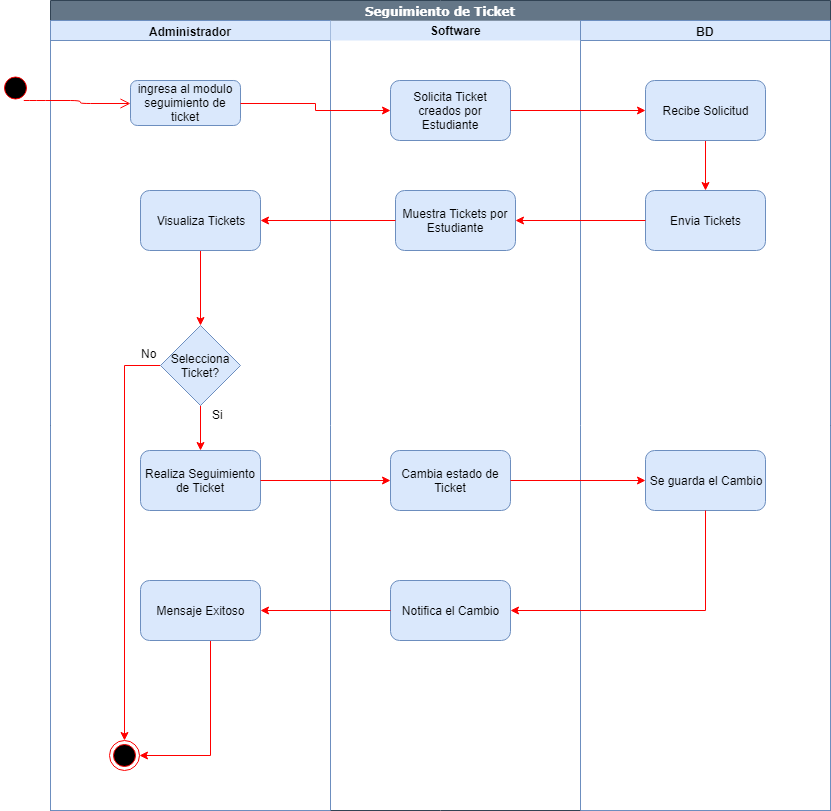

The diagram above was exported from draw.io. Its source (the exported page's mxGraphModel, read from the mxfile embedded in the PNG):
<mxGraphModel dx="1010" dy="579" grid="1" gridSize="10" guides="1" tooltips="1" connect="1" arrows="1" fold="1" page="1" pageScale="1" pageWidth="1169" pageHeight="826" background="#ffffff" math="0" shadow="0">
  <root>
    <mxCell id="0" />
    <mxCell id="1" parent="0" />
    <mxCell id="aWQOOzSpiWdcVObnKABT-72" value="Seguimiento de Ticket" style="swimlane;html=1;childLayout=stackLayout;startSize=20;rounded=0;shadow=0;comic=0;labelBackgroundColor=none;strokeColor=#314354;strokeWidth=1;fillColor=#647687;fontFamily=Verdana;fontSize=12;align=center;fontColor=#ffffff;" vertex="1" parent="1">
      <mxGeometry x="50" y="30" width="780" height="810" as="geometry" />
    </mxCell>
    <mxCell id="aWQOOzSpiWdcVObnKABT-73" value="Administrador" style="swimlane;html=1;startSize=20;fillColor=#dae8fc;strokeColor=#6c8ebf;" vertex="1" parent="aWQOOzSpiWdcVObnKABT-72">
      <mxGeometry y="20" width="280" height="790" as="geometry" />
    </mxCell>
    <mxCell id="aWQOOzSpiWdcVObnKABT-74" value="ingresa al modulo seguimiento de ticket" style="rounded=1;whiteSpace=wrap;html=1;fillColor=#dae8fc;strokeColor=#6c8ebf;" vertex="1" parent="aWQOOzSpiWdcVObnKABT-73">
      <mxGeometry x="80" y="60" width="110" height="45" as="geometry" />
    </mxCell>
    <mxCell id="aWQOOzSpiWdcVObnKABT-115" style="edgeStyle=orthogonalEdgeStyle;rounded=0;orthogonalLoop=1;jettySize=auto;html=1;entryX=0.5;entryY=0;entryDx=0;entryDy=0;strokeColor=#FF0000;" edge="1" parent="aWQOOzSpiWdcVObnKABT-73" source="aWQOOzSpiWdcVObnKABT-111" target="aWQOOzSpiWdcVObnKABT-114">
      <mxGeometry relative="1" as="geometry" />
    </mxCell>
    <mxCell id="aWQOOzSpiWdcVObnKABT-111" value="Visualiza Tickets" style="rounded=1;whiteSpace=wrap;html=1;fillColor=#dae8fc;strokeColor=#6c8ebf;" vertex="1" parent="aWQOOzSpiWdcVObnKABT-73">
      <mxGeometry x="90" y="170" width="120" height="60" as="geometry" />
    </mxCell>
    <mxCell id="aWQOOzSpiWdcVObnKABT-119" style="edgeStyle=orthogonalEdgeStyle;rounded=0;orthogonalLoop=1;jettySize=auto;html=1;entryX=0.5;entryY=0;entryDx=0;entryDy=0;strokeColor=#FF0000;" edge="1" parent="aWQOOzSpiWdcVObnKABT-73" source="aWQOOzSpiWdcVObnKABT-114" target="aWQOOzSpiWdcVObnKABT-116">
      <mxGeometry relative="1" as="geometry" />
    </mxCell>
    <mxCell id="aWQOOzSpiWdcVObnKABT-130" style="edgeStyle=orthogonalEdgeStyle;rounded=0;orthogonalLoop=1;jettySize=auto;html=1;entryX=0.5;entryY=0;entryDx=0;entryDy=0;strokeColor=#FF0000;" edge="1" parent="aWQOOzSpiWdcVObnKABT-73" source="aWQOOzSpiWdcVObnKABT-114" target="aWQOOzSpiWdcVObnKABT-128">
      <mxGeometry relative="1" as="geometry" />
    </mxCell>
    <mxCell id="aWQOOzSpiWdcVObnKABT-114" value="Selecciona Ticket?" style="rhombus;whiteSpace=wrap;html=1;fillColor=#dae8fc;strokeColor=#6c8ebf;" vertex="1" parent="aWQOOzSpiWdcVObnKABT-73">
      <mxGeometry x="110" y="305" width="80" height="80" as="geometry" />
    </mxCell>
    <mxCell id="aWQOOzSpiWdcVObnKABT-116" value="Realiza Seguimiento de Ticket" style="rounded=1;whiteSpace=wrap;html=1;fillColor=#dae8fc;strokeColor=#6c8ebf;" vertex="1" parent="aWQOOzSpiWdcVObnKABT-73">
      <mxGeometry x="90" y="430" width="120" height="60" as="geometry" />
    </mxCell>
    <mxCell id="aWQOOzSpiWdcVObnKABT-129" style="edgeStyle=orthogonalEdgeStyle;rounded=0;orthogonalLoop=1;jettySize=auto;html=1;entryX=1;entryY=0.5;entryDx=0;entryDy=0;strokeColor=#FF0000;" edge="1" parent="aWQOOzSpiWdcVObnKABT-73" source="aWQOOzSpiWdcVObnKABT-126" target="aWQOOzSpiWdcVObnKABT-128">
      <mxGeometry relative="1" as="geometry">
        <Array as="points">
          <mxPoint x="160" y="735" />
        </Array>
      </mxGeometry>
    </mxCell>
    <mxCell id="aWQOOzSpiWdcVObnKABT-126" value="Mensaje Exitoso" style="rounded=1;whiteSpace=wrap;html=1;fillColor=#dae8fc;strokeColor=#6c8ebf;" vertex="1" parent="aWQOOzSpiWdcVObnKABT-73">
      <mxGeometry x="90" y="560" width="120" height="60" as="geometry" />
    </mxCell>
    <mxCell id="aWQOOzSpiWdcVObnKABT-128" value="" style="ellipse;html=1;shape=endState;fillColor=#000000;strokeColor=#ff0000;" vertex="1" parent="aWQOOzSpiWdcVObnKABT-73">
      <mxGeometry x="59" y="720" width="30" height="30" as="geometry" />
    </mxCell>
    <mxCell id="aWQOOzSpiWdcVObnKABT-81" value="Software" style="swimlane;html=1;startSize=20;fillColor=#dae8fc;strokeColor=none;" vertex="1" parent="aWQOOzSpiWdcVObnKABT-72">
      <mxGeometry x="280" y="20" width="250" height="790" as="geometry" />
    </mxCell>
    <mxCell id="aWQOOzSpiWdcVObnKABT-82" style="edgeStyle=orthogonalEdgeStyle;rounded=0;orthogonalLoop=1;jettySize=auto;html=1;strokeColor=#FF0000;entryX=1;entryY=0.15;entryDx=0;entryDy=0;entryPerimeter=0;" edge="1" parent="aWQOOzSpiWdcVObnKABT-81">
      <mxGeometry relative="1" as="geometry">
        <mxPoint x="170" y="69.57142857142867" as="targetPoint" />
        <Array as="points">
          <mxPoint x="240" y="730" />
          <mxPoint x="240" y="69" />
        </Array>
      </mxGeometry>
    </mxCell>
    <mxCell id="aWQOOzSpiWdcVObnKABT-104" value="Solicita Ticket creados por Estudiante" style="rounded=1;whiteSpace=wrap;html=1;fillColor=#dae8fc;strokeColor=#6c8ebf;" vertex="1" parent="aWQOOzSpiWdcVObnKABT-81">
      <mxGeometry x="60" y="60" width="120" height="60" as="geometry" />
    </mxCell>
    <mxCell id="aWQOOzSpiWdcVObnKABT-110" value="Muestra Tickets por Estudiante" style="rounded=1;whiteSpace=wrap;html=1;fillColor=#dae8fc;strokeColor=#6c8ebf;" vertex="1" parent="aWQOOzSpiWdcVObnKABT-81">
      <mxGeometry x="65" y="170" width="120" height="60" as="geometry" />
    </mxCell>
    <mxCell id="aWQOOzSpiWdcVObnKABT-117" value="Cambia estado de Ticket" style="rounded=1;whiteSpace=wrap;html=1;fillColor=#dae8fc;strokeColor=#6c8ebf;" vertex="1" parent="aWQOOzSpiWdcVObnKABT-81">
      <mxGeometry x="60" y="430" width="120" height="60" as="geometry" />
    </mxCell>
    <mxCell id="aWQOOzSpiWdcVObnKABT-124" value="Notifica el Cambio" style="rounded=1;whiteSpace=wrap;html=1;fillColor=#dae8fc;strokeColor=#6c8ebf;" vertex="1" parent="aWQOOzSpiWdcVObnKABT-81">
      <mxGeometry x="60" y="560" width="120" height="60" as="geometry" />
    </mxCell>
    <mxCell id="aWQOOzSpiWdcVObnKABT-92" value="BD" style="swimlane;html=1;startSize=20;fillColor=#dae8fc;strokeColor=#6c8ebf;" vertex="1" parent="aWQOOzSpiWdcVObnKABT-72">
      <mxGeometry x="530" y="20" width="250" height="790" as="geometry" />
    </mxCell>
    <mxCell id="aWQOOzSpiWdcVObnKABT-109" style="edgeStyle=orthogonalEdgeStyle;rounded=0;orthogonalLoop=1;jettySize=auto;html=1;entryX=0.5;entryY=0;entryDx=0;entryDy=0;strokeColor=#FF0000;" edge="1" parent="aWQOOzSpiWdcVObnKABT-92" source="aWQOOzSpiWdcVObnKABT-105" target="aWQOOzSpiWdcVObnKABT-108">
      <mxGeometry relative="1" as="geometry" />
    </mxCell>
    <mxCell id="aWQOOzSpiWdcVObnKABT-105" value="Recibe Solicitud" style="rounded=1;whiteSpace=wrap;html=1;fillColor=#dae8fc;strokeColor=#6c8ebf;" vertex="1" parent="aWQOOzSpiWdcVObnKABT-92">
      <mxGeometry x="65" y="60" width="120" height="60" as="geometry" />
    </mxCell>
    <mxCell id="aWQOOzSpiWdcVObnKABT-108" value="Envia Tickets" style="rounded=1;whiteSpace=wrap;html=1;fillColor=#dae8fc;strokeColor=#6c8ebf;" vertex="1" parent="aWQOOzSpiWdcVObnKABT-92">
      <mxGeometry x="65" y="170" width="120" height="60" as="geometry" />
    </mxCell>
    <mxCell id="aWQOOzSpiWdcVObnKABT-120" value="Se guarda el Cambio" style="rounded=1;whiteSpace=wrap;html=1;fillColor=#dae8fc;strokeColor=#6c8ebf;" vertex="1" parent="aWQOOzSpiWdcVObnKABT-92">
      <mxGeometry x="65" y="430" width="120" height="60" as="geometry" />
    </mxCell>
    <mxCell id="aWQOOzSpiWdcVObnKABT-106" style="edgeStyle=orthogonalEdgeStyle;rounded=0;orthogonalLoop=1;jettySize=auto;html=1;strokeColor=#FF0000;" edge="1" parent="aWQOOzSpiWdcVObnKABT-72" source="aWQOOzSpiWdcVObnKABT-74" target="aWQOOzSpiWdcVObnKABT-104">
      <mxGeometry relative="1" as="geometry" />
    </mxCell>
    <mxCell id="aWQOOzSpiWdcVObnKABT-107" style="edgeStyle=orthogonalEdgeStyle;rounded=0;orthogonalLoop=1;jettySize=auto;html=1;strokeColor=#FF0000;" edge="1" parent="aWQOOzSpiWdcVObnKABT-72" source="aWQOOzSpiWdcVObnKABT-104" target="aWQOOzSpiWdcVObnKABT-105">
      <mxGeometry relative="1" as="geometry" />
    </mxCell>
    <mxCell id="aWQOOzSpiWdcVObnKABT-112" style="edgeStyle=orthogonalEdgeStyle;rounded=0;orthogonalLoop=1;jettySize=auto;html=1;entryX=1;entryY=0.5;entryDx=0;entryDy=0;strokeColor=#FF0000;" edge="1" parent="aWQOOzSpiWdcVObnKABT-72" source="aWQOOzSpiWdcVObnKABT-108" target="aWQOOzSpiWdcVObnKABT-110">
      <mxGeometry relative="1" as="geometry" />
    </mxCell>
    <mxCell id="aWQOOzSpiWdcVObnKABT-113" style="edgeStyle=orthogonalEdgeStyle;rounded=0;orthogonalLoop=1;jettySize=auto;html=1;entryX=1;entryY=0.5;entryDx=0;entryDy=0;strokeColor=#FF0000;" edge="1" parent="aWQOOzSpiWdcVObnKABT-72" source="aWQOOzSpiWdcVObnKABT-110" target="aWQOOzSpiWdcVObnKABT-111">
      <mxGeometry relative="1" as="geometry" />
    </mxCell>
    <mxCell id="aWQOOzSpiWdcVObnKABT-118" style="edgeStyle=orthogonalEdgeStyle;rounded=0;orthogonalLoop=1;jettySize=auto;html=1;strokeColor=#FF0000;" edge="1" parent="aWQOOzSpiWdcVObnKABT-72" source="aWQOOzSpiWdcVObnKABT-116" target="aWQOOzSpiWdcVObnKABT-117">
      <mxGeometry relative="1" as="geometry" />
    </mxCell>
    <mxCell id="aWQOOzSpiWdcVObnKABT-121" style="edgeStyle=orthogonalEdgeStyle;rounded=0;orthogonalLoop=1;jettySize=auto;html=1;entryX=0;entryY=0.5;entryDx=0;entryDy=0;strokeColor=#FF0000;" edge="1" parent="aWQOOzSpiWdcVObnKABT-72" source="aWQOOzSpiWdcVObnKABT-117" target="aWQOOzSpiWdcVObnKABT-120">
      <mxGeometry relative="1" as="geometry" />
    </mxCell>
    <mxCell id="aWQOOzSpiWdcVObnKABT-125" style="edgeStyle=orthogonalEdgeStyle;rounded=0;orthogonalLoop=1;jettySize=auto;html=1;entryX=1;entryY=0.5;entryDx=0;entryDy=0;strokeColor=#FF0000;" edge="1" parent="aWQOOzSpiWdcVObnKABT-72" source="aWQOOzSpiWdcVObnKABT-120" target="aWQOOzSpiWdcVObnKABT-124">
      <mxGeometry relative="1" as="geometry">
        <Array as="points">
          <mxPoint x="655" y="610" />
        </Array>
      </mxGeometry>
    </mxCell>
    <mxCell id="aWQOOzSpiWdcVObnKABT-127" style="edgeStyle=orthogonalEdgeStyle;rounded=0;orthogonalLoop=1;jettySize=auto;html=1;entryX=1;entryY=0.5;entryDx=0;entryDy=0;strokeColor=#FF0000;" edge="1" parent="aWQOOzSpiWdcVObnKABT-72" source="aWQOOzSpiWdcVObnKABT-124" target="aWQOOzSpiWdcVObnKABT-126">
      <mxGeometry relative="1" as="geometry" />
    </mxCell>
    <mxCell id="aWQOOzSpiWdcVObnKABT-100" value="" style="ellipse;html=1;shape=startState;fillColor=#000000;strokeColor=#ff0000;" vertex="1" parent="1">
      <mxGeometry y="102.5" width="30" height="30" as="geometry" />
    </mxCell>
    <mxCell id="aWQOOzSpiWdcVObnKABT-101" value="" style="edgeStyle=orthogonalEdgeStyle;html=1;verticalAlign=bottom;endArrow=open;endSize=8;strokeColor=#ff0000;entryX=0;entryY=0.5;entryDx=0;entryDy=0;" edge="1" parent="1" source="aWQOOzSpiWdcVObnKABT-100" target="aWQOOzSpiWdcVObnKABT-74">
      <mxGeometry relative="1" as="geometry">
        <mxPoint x="35" y="170" as="targetPoint" />
        <Array as="points">
          <mxPoint x="35" y="130" />
          <mxPoint x="80" y="130" />
          <mxPoint x="80" y="133" />
        </Array>
      </mxGeometry>
    </mxCell>
    <mxCell id="aWQOOzSpiWdcVObnKABT-122" value="Si" style="text;html=1;resizable=0;points=[];autosize=1;align=left;verticalAlign=top;spacingTop=-4;" vertex="1" parent="1">
      <mxGeometry x="210" y="435" width="30" height="20" as="geometry" />
    </mxCell>
    <mxCell id="aWQOOzSpiWdcVObnKABT-123" value="No" style="text;html=1;resizable=0;points=[];autosize=1;align=left;verticalAlign=top;spacingTop=-4;" vertex="1" parent="1">
      <mxGeometry x="139" y="374" width="30" height="20" as="geometry" />
    </mxCell>
  </root>
</mxGraphModel>